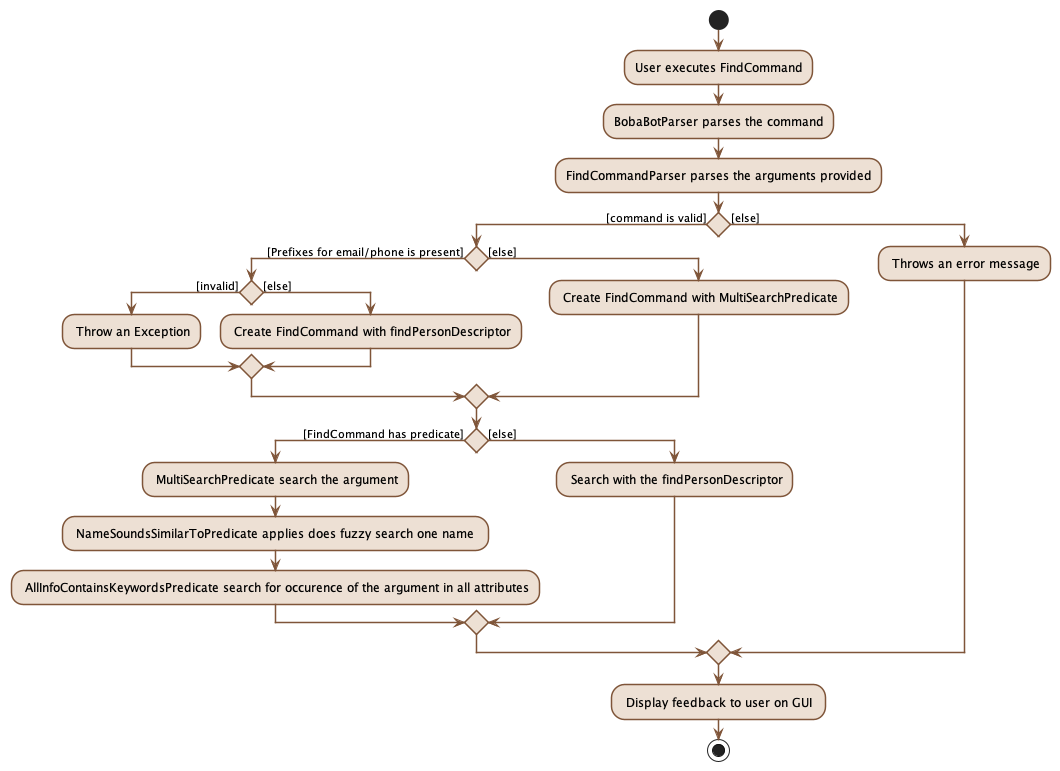

The diagram above was rendered by PlantUML. Its source (embedded in the PNG):
@startuml
start
skinparam activityBorderThickness 1.5
skinparam activity {
    BorderColor #7F5539
    BackgroundColor #EDE0D4
    arrowColor #7F5539
}
:User executes FindCommand;
:BobaBotParser parses the command;
:FindCommandParser parses the arguments provided;
if () then ([command is valid])
    if () then ([Prefixes for email/phone is present])

        if () then ([invalid])
            : Throw an Exception;
        else ([else])
            : Create FindCommand with findPersonDescriptor;
        endif
    else ([else])
        : Create FindCommand with MultiSearchPredicate;
    endif
    if () then ([FindCommand has predicate])
        : MultiSearchPredicate search the argument;
        : NameSoundsSimilarToPredicate applies does fuzzy search one name ;
        : AllInfoContainsKeywordsPredicate search for occurence of the argument in all attributes;
    else ([else])
        : Search with the findPersonDescriptor;
    endif
else ([else])
    : Throws an error message;
endif
: Display feedback to user on GUI ;
stop
@enduml